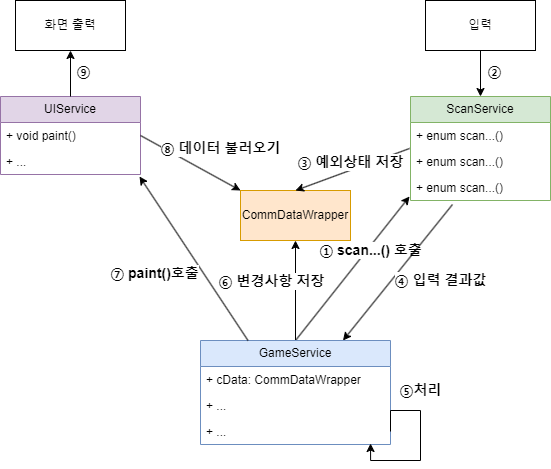

The diagram above was exported from draw.io. Its source (the exported page's mxGraphModel, read from the mxfile embedded in the PNG):
<mxGraphModel dx="1434" dy="746" grid="1" gridSize="10" guides="1" tooltips="1" connect="1" arrows="1" fold="1" page="1" pageScale="1" pageWidth="850" pageHeight="1100" math="0" shadow="0">
  <root>
    <mxCell id="0" />
    <mxCell id="1" parent="0" />
    <mxCell id="3p-_I693n1i471xa-Qc9-12" value="" style="endArrow=classic;html=1;rounded=0;entryX=0.5;entryY=1;entryDx=0;entryDy=0;exitX=0.5;exitY=0;exitDx=0;exitDy=0;" parent="1" source="H4eRWL_duDmwru0D2X4C-7" target="H4eRWL_duDmwru0D2X4C-18" edge="1">
      <mxGeometry width="50" height="50" relative="1" as="geometry">
        <mxPoint x="415" y="620" as="sourcePoint" />
        <mxPoint x="495" y="620" as="targetPoint" />
      </mxGeometry>
    </mxCell>
    <mxCell id="3p-_I693n1i471xa-Qc9-13" value="⑥ 변경사항 저장" style="edgeLabel;html=1;align=center;verticalAlign=middle;resizable=0;points=[];fontSize=14;fontFamily=Helvetica;fontStyle=1" parent="3p-_I693n1i471xa-Qc9-12" vertex="1" connectable="0">
      <mxGeometry x="-0.0709" y="1" relative="1" as="geometry">
        <mxPoint x="-24" y="-14" as="offset" />
      </mxGeometry>
    </mxCell>
    <mxCell id="3p-_I693n1i471xa-Qc9-18" value="" style="endArrow=classic;html=1;rounded=0;entryX=-0.007;entryY=0.846;entryDx=0;entryDy=0;exitX=0.5;exitY=0;exitDx=0;exitDy=0;entryPerimeter=0;" parent="1" source="H4eRWL_duDmwru0D2X4C-7" target="H4eRWL_duDmwru0D2X4C-14" edge="1">
      <mxGeometry width="50" height="50" relative="1" as="geometry">
        <mxPoint x="415" y="510" as="sourcePoint" />
        <mxPoint x="360" y="435" as="targetPoint" />
      </mxGeometry>
    </mxCell>
    <mxCell id="3p-_I693n1i471xa-Qc9-19" value="① scan...() 호출" style="edgeLabel;html=1;align=center;verticalAlign=middle;resizable=0;points=[];fontSize=14;fontFamily=Helvetica;fontStyle=1" parent="3p-_I693n1i471xa-Qc9-18" vertex="1" connectable="0">
      <mxGeometry x="-0.0709" y="1" relative="1" as="geometry">
        <mxPoint x="23" y="-23" as="offset" />
      </mxGeometry>
    </mxCell>
    <mxCell id="H4eRWL_duDmwru0D2X4C-3" value="UIService" style="swimlane;fontStyle=0;childLayout=stackLayout;horizontal=1;startSize=26;fillColor=#e1d5e7;horizontalStack=0;resizeParent=1;resizeParentMax=0;resizeLast=0;collapsible=1;marginBottom=0;whiteSpace=wrap;html=1;strokeColor=#9673a6;" parent="1" vertex="1">
      <mxGeometry x="130" y="376" width="140" height="78" as="geometry" />
    </mxCell>
    <mxCell id="H4eRWL_duDmwru0D2X4C-4" value="+ void paint()" style="text;strokeColor=none;fillColor=none;align=left;verticalAlign=top;spacingLeft=4;spacingRight=4;overflow=hidden;rotatable=0;points=[[0,0.5],[1,0.5]];portConstraint=eastwest;whiteSpace=wrap;html=1;" parent="H4eRWL_duDmwru0D2X4C-3" vertex="1">
      <mxGeometry y="26" width="140" height="26" as="geometry" />
    </mxCell>
    <mxCell id="H4eRWL_duDmwru0D2X4C-6" value="+ ..." style="text;strokeColor=none;fillColor=none;align=left;verticalAlign=top;spacingLeft=4;spacingRight=4;overflow=hidden;rotatable=0;points=[[0,0.5],[1,0.5]];portConstraint=eastwest;whiteSpace=wrap;html=1;" parent="H4eRWL_duDmwru0D2X4C-3" vertex="1">
      <mxGeometry y="52" width="140" height="26" as="geometry" />
    </mxCell>
    <mxCell id="H4eRWL_duDmwru0D2X4C-7" value="GameService" style="swimlane;fontStyle=0;childLayout=stackLayout;horizontal=1;startSize=26;fillColor=#dae8fc;horizontalStack=0;resizeParent=1;resizeParentMax=0;resizeLast=0;collapsible=1;marginBottom=0;whiteSpace=wrap;html=1;strokeColor=#6c8ebf;" parent="1" vertex="1">
      <mxGeometry x="330" y="620" width="190" height="104" as="geometry" />
    </mxCell>
    <mxCell id="H4eRWL_duDmwru0D2X4C-8" value="+ cData: CommDataWrapper" style="text;strokeColor=none;fillColor=none;align=left;verticalAlign=top;spacingLeft=4;spacingRight=4;overflow=hidden;rotatable=0;points=[[0,0.5],[1,0.5]];portConstraint=eastwest;whiteSpace=wrap;html=1;" parent="H4eRWL_duDmwru0D2X4C-7" vertex="1">
      <mxGeometry y="26" width="190" height="26" as="geometry" />
    </mxCell>
    <mxCell id="H4eRWL_duDmwru0D2X4C-9" value="+ ..." style="text;strokeColor=none;fillColor=none;align=left;verticalAlign=top;spacingLeft=4;spacingRight=4;overflow=hidden;rotatable=0;points=[[0,0.5],[1,0.5]];portConstraint=eastwest;whiteSpace=wrap;html=1;" parent="H4eRWL_duDmwru0D2X4C-7" vertex="1">
      <mxGeometry y="52" width="190" height="26" as="geometry" />
    </mxCell>
    <mxCell id="H4eRWL_duDmwru0D2X4C-10" value="+ ..." style="text;strokeColor=none;fillColor=none;align=left;verticalAlign=top;spacingLeft=4;spacingRight=4;overflow=hidden;rotatable=0;points=[[0,0.5],[1,0.5]];portConstraint=eastwest;whiteSpace=wrap;html=1;" parent="H4eRWL_duDmwru0D2X4C-7" vertex="1">
      <mxGeometry y="78" width="190" height="26" as="geometry" />
    </mxCell>
    <mxCell id="H4eRWL_duDmwru0D2X4C-39" value="&lt;b style=&quot;font-size: 14px;&quot;&gt;⑤처리&lt;/b&gt;" style="edgeStyle=orthogonalEdgeStyle;rounded=0;orthogonalLoop=1;jettySize=auto;html=1;exitX=1;exitY=0.5;exitDx=0;exitDy=0;entryX=0.895;entryY=0.962;entryDx=0;entryDy=0;entryPerimeter=0;fontSize=14;" parent="H4eRWL_duDmwru0D2X4C-7" source="H4eRWL_duDmwru0D2X4C-10" target="H4eRWL_duDmwru0D2X4C-10" edge="1">
      <mxGeometry x="-0.3925" y="-20" relative="1" as="geometry">
        <Array as="points">
          <mxPoint x="190" y="70" />
          <mxPoint x="220" y="70" />
          <mxPoint x="220" y="120" />
          <mxPoint x="170" y="120" />
        </Array>
        <mxPoint x="20" y="-20" as="offset" />
      </mxGeometry>
    </mxCell>
    <mxCell id="H4eRWL_duDmwru0D2X4C-11" value="ScanService" style="swimlane;fontStyle=0;childLayout=stackLayout;horizontal=1;startSize=26;fillColor=#d5e8d4;horizontalStack=0;resizeParent=1;resizeParentMax=0;resizeLast=0;collapsible=1;marginBottom=0;whiteSpace=wrap;html=1;strokeColor=#82b366;" parent="1" vertex="1">
      <mxGeometry x="540" y="376" width="140" height="104" as="geometry" />
    </mxCell>
    <mxCell id="H4eRWL_duDmwru0D2X4C-12" value="+ enum scan...()" style="text;strokeColor=none;fillColor=none;align=left;verticalAlign=top;spacingLeft=4;spacingRight=4;overflow=hidden;rotatable=0;points=[[0,0.5],[1,0.5]];portConstraint=eastwest;whiteSpace=wrap;html=1;" parent="H4eRWL_duDmwru0D2X4C-11" vertex="1">
      <mxGeometry y="26" width="140" height="26" as="geometry" />
    </mxCell>
    <mxCell id="H4eRWL_duDmwru0D2X4C-13" value="+ enum scan...()" style="text;strokeColor=none;fillColor=none;align=left;verticalAlign=top;spacingLeft=4;spacingRight=4;overflow=hidden;rotatable=0;points=[[0,0.5],[1,0.5]];portConstraint=eastwest;whiteSpace=wrap;html=1;" parent="H4eRWL_duDmwru0D2X4C-11" vertex="1">
      <mxGeometry y="52" width="140" height="26" as="geometry" />
    </mxCell>
    <mxCell id="H4eRWL_duDmwru0D2X4C-14" value="+ enum scan...()" style="text;strokeColor=none;fillColor=none;align=left;verticalAlign=top;spacingLeft=4;spacingRight=4;overflow=hidden;rotatable=0;points=[[0,0.5],[1,0.5]];portConstraint=eastwest;whiteSpace=wrap;html=1;" parent="H4eRWL_duDmwru0D2X4C-11" vertex="1">
      <mxGeometry y="78" width="140" height="26" as="geometry" />
    </mxCell>
    <mxCell id="H4eRWL_duDmwru0D2X4C-18" value="CommDataWrapper" style="html=1;whiteSpace=wrap;fillColor=#ffe6cc;strokeColor=#d79b00;" parent="1" vertex="1">
      <mxGeometry x="370" y="470" width="110" height="50" as="geometry" />
    </mxCell>
    <mxCell id="H4eRWL_duDmwru0D2X4C-23" value="" style="endArrow=classic;html=1;rounded=0;entryX=0;entryY=0;entryDx=0;entryDy=0;exitX=1;exitY=0.5;exitDx=0;exitDy=0;" parent="1" source="H4eRWL_duDmwru0D2X4C-4" target="H4eRWL_duDmwru0D2X4C-18" edge="1">
      <mxGeometry width="50" height="50" relative="1" as="geometry">
        <mxPoint x="435" y="630" as="sourcePoint" />
        <mxPoint x="282" y="462" as="targetPoint" />
      </mxGeometry>
    </mxCell>
    <mxCell id="H4eRWL_duDmwru0D2X4C-24" value="⑧ 데이터 불러오기" style="edgeLabel;html=1;align=center;verticalAlign=middle;resizable=0;points=[];fontSize=14;fontFamily=Helvetica;fontStyle=1" parent="H4eRWL_duDmwru0D2X4C-23" vertex="1" connectable="0">
      <mxGeometry x="-0.0709" y="1" relative="1" as="geometry">
        <mxPoint x="33" y="-12" as="offset" />
      </mxGeometry>
    </mxCell>
    <mxCell id="H4eRWL_duDmwru0D2X4C-25" value="화면 출력" style="html=1;whiteSpace=wrap;" parent="1" vertex="1">
      <mxGeometry x="145" y="280" width="110" height="50" as="geometry" />
    </mxCell>
    <mxCell id="H4eRWL_duDmwru0D2X4C-26" value="" style="endArrow=classic;html=1;rounded=0;entryX=0.5;entryY=1;entryDx=0;entryDy=0;exitX=0.5;exitY=0;exitDx=0;exitDy=0;" parent="1" source="H4eRWL_duDmwru0D2X4C-3" target="H4eRWL_duDmwru0D2X4C-25" edge="1">
      <mxGeometry width="50" height="50" relative="1" as="geometry">
        <mxPoint x="280" y="425" as="sourcePoint" />
        <mxPoint x="380" y="480" as="targetPoint" />
      </mxGeometry>
    </mxCell>
    <mxCell id="H4eRWL_duDmwru0D2X4C-27" value="⑨" style="edgeLabel;html=1;align=center;verticalAlign=middle;resizable=0;points=[];fontSize=14;fontFamily=Helvetica;fontStyle=1" parent="H4eRWL_duDmwru0D2X4C-26" vertex="1" connectable="0">
      <mxGeometry x="-0.0709" y="1" relative="1" as="geometry">
        <mxPoint x="13" y="-5" as="offset" />
      </mxGeometry>
    </mxCell>
    <mxCell id="H4eRWL_duDmwru0D2X4C-29" value="입력" style="html=1;whiteSpace=wrap;" parent="1" vertex="1">
      <mxGeometry x="555" y="280" width="110" height="50" as="geometry" />
    </mxCell>
    <mxCell id="H4eRWL_duDmwru0D2X4C-30" value="" style="endArrow=classic;html=1;rounded=0;entryX=0.75;entryY=0;entryDx=0;entryDy=0;exitX=0.3;exitY=1.154;exitDx=0;exitDy=0;exitPerimeter=0;" parent="1" source="H4eRWL_duDmwru0D2X4C-14" target="H4eRWL_duDmwru0D2X4C-7" edge="1">
      <mxGeometry width="50" height="50" relative="1" as="geometry">
        <mxPoint x="435" y="630" as="sourcePoint" />
        <mxPoint x="549" y="486" as="targetPoint" />
      </mxGeometry>
    </mxCell>
    <mxCell id="H4eRWL_duDmwru0D2X4C-31" value="④ 입력 결과값" style="edgeLabel;html=1;align=center;verticalAlign=middle;resizable=0;points=[];fontSize=14;fontFamily=Helvetica;fontStyle=1" parent="H4eRWL_duDmwru0D2X4C-30" vertex="1" connectable="0">
      <mxGeometry x="-0.0709" y="1" relative="1" as="geometry">
        <mxPoint x="38" y="12" as="offset" />
      </mxGeometry>
    </mxCell>
    <mxCell id="H4eRWL_duDmwru0D2X4C-32" value="" style="endArrow=classic;html=1;rounded=0;entryX=0.5;entryY=0;entryDx=0;entryDy=0;exitX=-0.007;exitY=1;exitDx=0;exitDy=0;exitPerimeter=0;" parent="1" source="H4eRWL_duDmwru0D2X4C-12" target="H4eRWL_duDmwru0D2X4C-18" edge="1">
      <mxGeometry width="50" height="50" relative="1" as="geometry">
        <mxPoint x="482" y="220" as="sourcePoint" />
        <mxPoint x="425" y="435" as="targetPoint" />
      </mxGeometry>
    </mxCell>
    <mxCell id="H4eRWL_duDmwru0D2X4C-33" value="③ 예외상태 저장" style="edgeLabel;html=1;align=center;verticalAlign=middle;resizable=0;points=[];fontSize=14;fontFamily=Helvetica;fontStyle=1" parent="H4eRWL_duDmwru0D2X4C-32" vertex="1" connectable="0">
      <mxGeometry x="-0.0709" y="1" relative="1" as="geometry">
        <mxPoint x="-7" y="-7" as="offset" />
      </mxGeometry>
    </mxCell>
    <mxCell id="H4eRWL_duDmwru0D2X4C-34" value="" style="endArrow=classic;html=1;rounded=0;entryX=0.5;entryY=0;entryDx=0;entryDy=0;exitX=0.5;exitY=1;exitDx=0;exitDy=0;" parent="1" source="H4eRWL_duDmwru0D2X4C-29" target="H4eRWL_duDmwru0D2X4C-11" edge="1">
      <mxGeometry width="50" height="50" relative="1" as="geometry">
        <mxPoint x="834" y="450" as="sourcePoint" />
        <mxPoint x="720" y="492" as="targetPoint" />
      </mxGeometry>
    </mxCell>
    <mxCell id="H4eRWL_duDmwru0D2X4C-35" value="②" style="edgeLabel;html=1;align=center;verticalAlign=middle;resizable=0;points=[];fontSize=14;fontFamily=Helvetica;fontStyle=1" parent="H4eRWL_duDmwru0D2X4C-34" vertex="1" connectable="0">
      <mxGeometry x="-0.0709" y="1" relative="1" as="geometry">
        <mxPoint x="12" y="-1" as="offset" />
      </mxGeometry>
    </mxCell>
    <mxCell id="H4eRWL_duDmwru0D2X4C-36" value="" style="endArrow=classic;html=1;rounded=0;exitX=0.25;exitY=0;exitDx=0;exitDy=0;entryX=0.993;entryY=1.077;entryDx=0;entryDy=0;entryPerimeter=0;" parent="1" source="H4eRWL_duDmwru0D2X4C-7" target="H4eRWL_duDmwru0D2X4C-6" edge="1">
      <mxGeometry width="50" height="50" relative="1" as="geometry">
        <mxPoint x="425" y="620" as="sourcePoint" />
        <mxPoint x="290" y="460" as="targetPoint" />
      </mxGeometry>
    </mxCell>
    <mxCell id="H4eRWL_duDmwru0D2X4C-37" value="⑦ paint()호출" style="edgeLabel;html=1;align=center;verticalAlign=middle;resizable=0;points=[];fontSize=14;fontFamily=Helvetica;fontStyle=1" parent="H4eRWL_duDmwru0D2X4C-36" vertex="1" connectable="0">
      <mxGeometry x="-0.0709" y="1" relative="1" as="geometry">
        <mxPoint x="-43" y="8" as="offset" />
      </mxGeometry>
    </mxCell>
  </root>
</mxGraphModel>